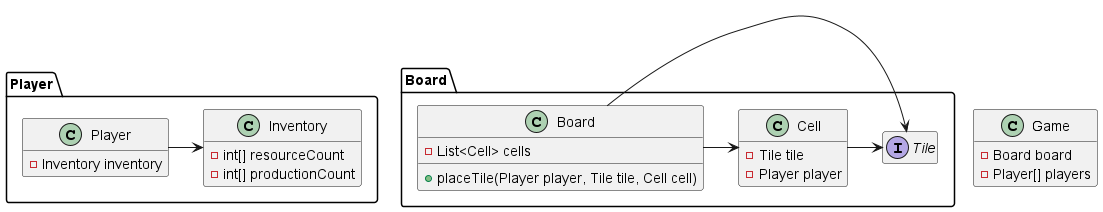

The diagram above was rendered by PlantUML. Its source (embedded in the PNG):
@startuml
'https://plantuml.com/class-diagram

hide empty member

class Game {
    -Board board
    -Player[] players
}

package Player {
    class Player {
       -Inventory inventory
    }

    class Inventory {
        -int[] resourceCount
        -int[] productionCount
    }

    Player -> Inventory
}

package Board {
    class Board {
     -List<Cell> cells
     +placeTile(Player player, Tile tile, Cell cell)
    }

    class Cell {
     -Tile tile
     -Player player
    }

    interface Tile {

    }

    Board -> Tile
    Board -> Cell
    Cell -> Tile
}

@enduml